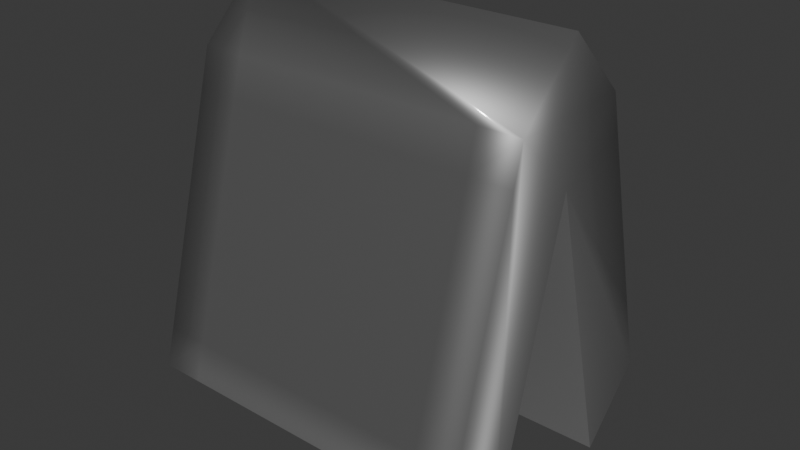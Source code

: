 # Source: grater.blend  (saved by Blender 4.1.23; exported with 4.5.12 LTS)
import bpy
from mathutils import Matrix  # noqa: F401  (used for matrix-valued properties, if any)

bpy.ops.wm.read_factory_settings(use_empty=True)
scene = bpy.context.scene
scene.name = 'Scene'

# ---- collections
col_collection = bpy.data.collections.new('Collection'); scene.collection.children.link(col_collection)

# ---- materials (node trees are filled in below, after node groups)
mat_metal = bpy.data.materials.new('Metal')
mat_metal.alpha_threshold = 0.0
mat_metal.use_transparent_shadow = False
mat_metal.roughness = 0.5
mat_metal.line_color = (0.0, 0.0, 0.0, 1.0)

# ---- material node trees
mat_metal.use_nodes = True; mat_metal.node_tree.nodes.clear()
_N = mat_metal.node_tree.nodes; _L = mat_metal.node_tree.links
n0 = _N.new('ShaderNodeOutputMaterial'); n0.name = 'Material Output'; n0.location = (300, 300)
n1 = _N.new('ShaderNodeBsdfPrincipled'); n1.name = 'Principled BSDF'; n1.location = (10, 300)
n1.inputs[0].default_value = (0.2952, 0.2952, 0.2952, 1.0)
n1.inputs[1].default_value = 0.8
n1.inputs[3].default_value = 1.45
n1.inputs[19].default_value = 0.5
n1.inputs[20].default_value = 0.1
_L.new(n1.outputs[0], n0.inputs[0])
n0.is_active_output = True

# ---- world
world_world = bpy.data.worlds.new('World'); scene.world = world_world
world_world.use_nodes = True; world_world.node_tree.nodes.clear()
_N = world_world.node_tree.nodes; _L = world_world.node_tree.links
n0 = _N.new('ShaderNodeOutputWorld'); n0.name = 'World Output'; n0.location = (300, 300)
n1 = _N.new('ShaderNodeBackground'); n1.name = 'Background'; n1.location = (10, 300)
n1.inputs[0].default_value = (0.05088, 0.05088, 0.05088, 1.0)
_L.new(n1.outputs[0], n0.inputs[0])
n0.is_active_output = True
world_world.color = (0.05088, 0.05088, 0.05088)
world_world.use_sun_shadow = False
world_world.sun_shadow_jitter_overblur = 0.0

# ---- meshes
me_cube = bpy.data.meshes.new('Cube')
me_cube.from_pydata([(0.185, 0.0, 0.2707), (0.185, 0.07071, 0.2), (0.185, -0.07071, 0.2), (0.185, 0.0, 0.1293), (-0.185, 0.0, 0.2707), (-0.185, 0.07071, 0.2), (-0.185, -0.07071, 0.2), (-0.185, 0.0, 0.1293), (0.185, 0.08728, -0.198), (0.185, 0.0, 0.1293), (0.185, 0.158, -0.1273), (-0.185, 0.0, 0.1293), (0.185, -0.158, -0.1273), (0.185, -0.08728, -0.198), (-0.185, -0.158, -0.1273), (-0.185, -0.08728, -0.198), (0.185, -0.158, -0.1273), (0.185, -0.08728, -0.198), (-0.185, -0.158, -0.1273), (-0.185, -0.08728, -0.198), (-0.185, 0.158, -0.1273), (-0.185, 0.08728, -0.198), (0.185, 0.158, -0.1273), (0.185, 0.08728, -0.198), (-0.185, 0.158, -0.1273), (-0.185, 0.08728, -0.198), (0.0, -0.07071, 0.2), (0.185, -0.1144, 0.03636), (-0.185, -0.1144, 0.03636), (0.0, -0.158, -0.1273), (0.0, -0.1144, 0.03636), (-0.0925, -0.07071, 0.2), (0.185, -0.09253, 0.1182), (-0.185, -0.1362, -0.04546), (-0.0925, -0.158, -0.1273), (0.0925, -0.07071, 0.2), (0.185, -0.1362, -0.04546), (-0.185, -0.09253, 0.1182), (0.0925, -0.158, -0.1273), (0.0, -0.1362, -0.04546), (0.0, -0.09253, 0.1182), (0.0925, -0.1144, 0.03636), (-0.0925, -0.1144, 0.03636), (-0.0925, -0.09253, 0.1182), (0.0925, -0.09253, 0.1182), (0.0925, -0.1362, -0.04546), (-0.0925, -0.1362, -0.04546), (-0.1388, -0.07071, 0.2), (0.185, -0.08162, 0.1591), (-0.185, -0.1471, -0.08637), (-0.1388, -0.158, -0.1273), (0.04625, -0.07071, 0.2), (0.185, -0.1253, -0.00455), (-0.185, -0.1034, 0.07727), (0.04625, -0.158, -0.1273), (0.0, -0.1471, -0.08637), (0.0, -0.1034, 0.07727), (0.1388, -0.1144, 0.03636), (-0.04625, -0.1144, 0.03636), (-0.04625, -0.07071, 0.2), (0.185, -0.1034, 0.07727), (-0.185, -0.1253, -0.00455), (-0.04625, -0.158, -0.1273), (0.1388, -0.07071, 0.2), (0.185, -0.1471, -0.08637), (-0.185, -0.08162, 0.1591), (0.1388, -0.158, -0.1273), (0.0, -0.1253, -0.00455), (0.0, -0.08162, 0.1591), (0.04625, -0.1144, 0.03636), (-0.1388, -0.1144, 0.03636), (-0.0925, -0.1034, 0.07727), (-0.0925, -0.08162, 0.1591), (-0.04625, -0.09253, 0.1182), (-0.1388, -0.09253, 0.1182), (0.0925, -0.1034, 0.07727), (0.0925, -0.08162, 0.1591), (0.1388, -0.09253, 0.1182), (0.04625, -0.09253, 0.1182), (0.0925, -0.1471, -0.08637), (0.0925, -0.1253, -0.00455), (0.1388, -0.1362, -0.04546), (0.04625, -0.1362, -0.04546), (-0.0925, -0.1471, -0.08637), (-0.0925, -0.1253, -0.00455), (-0.04625, -0.1362, -0.04546), (-0.1388, -0.1362, -0.04546), (-0.1388, -0.1253, -0.00455), (-0.04625, -0.1253, -0.00455), (-0.04625, -0.1471, -0.08637), (0.04625, -0.1253, -0.00455), (0.1388, -0.1253, -0.00455), (0.1388, -0.1471, -0.08637), (0.04625, -0.08162, 0.1591), (0.1388, -0.08162, 0.1591), (0.1388, -0.1034, 0.07727), (-0.1388, -0.08162, 0.1591), (-0.04625, -0.08162, 0.1591), (-0.04625, -0.1034, 0.07727), (-0.1388, -0.1034, 0.07727), (0.04625, -0.1034, 0.07727), (0.04625, -0.1471, -0.08637), (-0.1388, -0.1471, -0.08637), (0.0, 0.07071, 0.2), (-0.185, 0.1144, 0.03636), (0.0, 0.158, -0.1273), (0.185, 0.1144, 0.03636), (0.0, 0.1144, 0.03636), (-0.0925, 0.07071, 0.2), (-0.185, 0.1362, -0.04546), (-0.0925, 0.158, -0.1273), (0.185, 0.09253, 0.1182), (0.0925, 0.07071, 0.2), (-0.185, 0.09253, 0.1182), (0.0925, 0.158, -0.1273), (0.185, 0.1362, -0.04546), (0.0, 0.1362, -0.04546), (0.0, 0.09253, 0.1182), (-0.0925, 0.1144, 0.03636), (0.0925, 0.1144, 0.03636), (0.0925, 0.09253, 0.1182), (-0.0925, 0.09253, 0.1182), (-0.0925, 0.1362, -0.04546), (0.0925, 0.1362, -0.04546), (-0.1388, 0.07071, 0.2), (-0.185, 0.1471, -0.08637), (-0.1388, 0.158, -0.1273), (0.185, 0.08162, 0.1591), (0.04625, 0.07071, 0.2), (-0.185, 0.1034, 0.07727), (0.04625, 0.158, -0.1273), (0.185, 0.1253, -0.00455), (0.0, 0.1471, -0.08637), (0.0, 0.1034, 0.07727), (-0.1388, 0.1144, 0.03636), (0.04625, 0.1144, 0.03636), (-0.04625, 0.07071, 0.2), (-0.185, 0.1253, -0.00455), (-0.04625, 0.158, -0.1273), (0.185, 0.1034, 0.07727), (0.1388, 0.07071, 0.2), (-0.185, 0.08162, 0.1591), (0.1388, 0.158, -0.1273), (0.185, 0.1471, -0.08637), (0.0, 0.1253, -0.00455), (0.0, 0.08162, 0.1591), (-0.04625, 0.1144, 0.03636), (0.1388, 0.1144, 0.03636), (0.0925, 0.1034, 0.07727), (0.0925, 0.08162, 0.1591), (0.04625, 0.09253, 0.1182), (0.1388, 0.09253, 0.1182), (-0.0925, 0.1034, 0.07727), (-0.0925, 0.08162, 0.1591), (-0.1388, 0.09253, 0.1182), (-0.04625, 0.09253, 0.1182), (-0.0925, 0.1471, -0.08637), (-0.0925, 0.1253, -0.00455), (-0.1388, 0.1362, -0.04546), (-0.04625, 0.1362, -0.04546), (0.0925, 0.1471, -0.08637), (0.0925, 0.1253, -0.00455), (0.04625, 0.1362, -0.04546), (0.1388, 0.1362, -0.04546), (0.1388, 0.1253, -0.00455), (0.04625, 0.1253, -0.00455), (0.04625, 0.1471, -0.08637), (-0.04625, 0.1253, -0.00455), (-0.1388, 0.1253, -0.00455), (-0.1388, 0.1471, -0.08637), (-0.04625, 0.08162, 0.1591), (-0.1388, 0.08162, 0.1591), (-0.1388, 0.1034, 0.07727), (0.1388, 0.08162, 0.1591), (0.04625, 0.08162, 0.1591), (0.04625, 0.1034, 0.07727), (0.1388, 0.1034, 0.07727), (-0.04625, 0.1034, 0.07727), (-0.04625, 0.1471, -0.08637), (0.1388, 0.1471, -0.08637)], [], [(0, 4, 6, 47, 31, 59, 26, 51, 35, 63, 2), (9, 3, 13, 17), (7, 6, 4, 5), (3, 2, 48, 32, 60, 27, 52, 36, 64, 12, 13), (1, 0, 2, 3), (5, 4, 0, 1, 140, 112, 128, 103, 136, 108, 124), (11, 9, 17, 19), (3, 9, 23, 8), (1, 3, 8, 10, 143, 115, 131, 106, 139, 111, 127), (7, 5, 141, 113, 129, 104, 137, 109, 125, 20, 21), (102, 49, 14, 50), (9, 11, 25, 23), (13, 12, 16, 17), (12, 66, 38, 54, 29, 62, 34, 50, 14, 18, 16), (17, 16, 18, 19), (14, 15, 19, 18), (6, 7, 15, 14, 49, 33, 61, 28, 53, 37, 65), (7, 11, 19, 15), (24, 22, 23, 25), (10, 8, 23, 22), (21, 20, 24, 25), (20, 126, 110, 138, 105, 130, 114, 142, 10, 22, 24), (11, 7, 21, 25), (179, 143, 10, 142), (101, 55, 29, 54), (100, 56, 30, 69), (99, 53, 28, 70), (98, 71, 42, 58), (97, 72, 43, 73), (96, 65, 37, 74), (95, 75, 41, 57), (94, 76, 44, 77), (93, 68, 40, 78), (92, 79, 38, 66), (91, 80, 45, 81), (90, 67, 39, 82), (89, 83, 34, 62), (88, 84, 46, 85), (87, 61, 33, 86), (84, 87, 86, 46), (42, 70, 87, 84), (70, 28, 61, 87), (67, 88, 85, 39), (30, 58, 88, 67), (58, 42, 84, 88), (55, 89, 62, 29), (39, 85, 89, 55), (85, 46, 83, 89), (80, 90, 82, 45), (41, 69, 90, 80), (69, 30, 67, 90), (52, 91, 81, 36), (27, 57, 91, 52), (57, 41, 80, 91), (64, 92, 66, 12), (36, 81, 92, 64), (81, 45, 79, 92), (76, 93, 78, 44), (35, 51, 93, 76), (51, 26, 68, 93), (48, 94, 77, 32), (2, 63, 94, 48), (63, 35, 76, 94), (60, 95, 57, 27), (32, 77, 95, 60), (77, 44, 75, 95), (72, 96, 74, 43), (31, 47, 96, 72), (47, 6, 65, 96), (68, 97, 73, 40), (26, 59, 97, 68), (59, 31, 72, 97), (56, 98, 58, 30), (40, 73, 98, 56), (73, 43, 71, 98), (71, 99, 70, 42), (43, 74, 99, 71), (74, 37, 53, 99), (75, 100, 69, 41), (44, 78, 100, 75), (78, 40, 56, 100), (79, 101, 54, 38), (45, 82, 101, 79), (82, 39, 55, 101), (83, 102, 50, 34), (46, 86, 102, 83), (86, 33, 49, 102), (178, 132, 105, 138), (177, 133, 107, 146), (176, 139, 106, 147), (175, 148, 119, 135), (174, 149, 120, 150), (173, 127, 111, 151), (172, 152, 118, 134), (171, 153, 121, 154), (170, 145, 117, 155), (169, 156, 110, 126), (168, 157, 122, 158), (167, 144, 116, 159), (166, 160, 114, 130), (165, 161, 123, 162), (164, 131, 115, 163), (161, 164, 163, 123), (119, 147, 164, 161), (147, 106, 131, 164), (144, 165, 162, 116), (107, 135, 165, 144), (135, 119, 161, 165), (132, 166, 130, 105), (116, 162, 166, 132), (162, 123, 160, 166), (157, 167, 159, 122), (118, 146, 167, 157), (146, 107, 144, 167), (137, 168, 158, 109), (104, 134, 168, 137), (134, 118, 157, 168), (125, 169, 126, 20), (109, 158, 169, 125), (158, 122, 156, 169), (153, 170, 155, 121), (108, 136, 170, 153), (136, 103, 145, 170), (141, 171, 154, 113), (5, 124, 171, 141), (124, 108, 153, 171), (129, 172, 134, 104), (113, 154, 172, 129), (154, 121, 152, 172), (149, 173, 151, 120), (112, 140, 173, 149), (140, 1, 127, 173), (145, 174, 150, 117), (103, 128, 174, 145), (128, 112, 149, 174), (133, 175, 135, 107), (117, 150, 175, 133), (150, 120, 148, 175), (148, 176, 147, 119), (120, 151, 176, 148), (151, 111, 139, 176), (152, 177, 146, 118), (121, 155, 177, 152), (155, 117, 133, 177), (156, 178, 138, 110), (122, 159, 178, 156), (159, 116, 132, 178), (160, 179, 142, 114), (123, 163, 179, 160), (163, 115, 143, 179)])
me_cube.polygons.foreach_set('use_smooth', [True] * 150)
_uv = me_cube.uv_layers.new(name='UVMap')
_uv.uv.foreach_set('vector', [0.625, 0.5, 0.875, 0.5, 0.875, 0.75, 0.8438, 0.75, 0.8125, 0.75, 0.7812, 0.75, 0.75, 0.75, 0.7188, 0.75, 0.6875, 0.75, 0.6562, 0.75, 0.625, 0.75, 0.375, 0.75, 0.375, 0.75, 0.375, 0.75, 0.375, 0.75, 0.375, 0.0, 0.625, 0.0, 0.625, 0.25, 0.375, 0.25, 0.375, 0.75, 0.625, 0.75, 0.625, 0.75, 0.625, 0.75, 0.625, 0.75, 0.625, 0.75, 0.625, 0.75, 0.625, 0.75, 0.625, 0.75, 0.625, 0.75, 0.375, 0.75, 0.375, 0.5, 0.625, 0.5, 0.625, 0.75, 0.375, 0.75, 0.375, 0.25, 0.625, 0.25, 0.625, 0.5, 0.375, 0.5, 0.375, 0.4688, 0.375, 0.4375, 0.375, 0.4062, 0.375, 0.375, 0.375, 0.3438, 0.375, 0.3125, 0.375, 0.2812, 0.125, 0.75, 0.375, 0.75, 0.375, 0.75, 0.125, 0.75, 0.375, 0.75, 0.375, 0.75, 0.375, 0.75, 0.375, 0.75, 0.375, 0.5, 0.375, 0.75, 0.375, 0.75, 0.375, 0.5, 0.375, 0.5, 0.375, 0.5, 0.375, 0.5, 0.375, 0.5, 0.375, 0.5, 0.375, 0.5, 0.375, 0.5, 0.375, 0.0, 0.375, 0.25, 0.375, 0.25, 0.375, 0.25, 0.375, 0.25, 0.375, 0.25, 0.375, 0.25, 0.375, 0.25, 0.375, 0.25, 0.375, 0.25, 0.375, 0.0, 0.8438, 0.75, 0.875, 0.75, 0.875, 0.75, 0.8438, 0.75, 0.375, 0.75, 0.125, 0.75, 0.125, 0.75, 0.375, 0.75, 0.375, 0.75, 0.625, 0.75, 0.625, 0.75, 0.375, 0.75, 0.625, 0.75, 0.6562, 0.75, 0.6875, 0.75, 0.7188, 0.75, 0.75, 0.75, 0.7812, 0.75, 0.8125, 0.75, 0.8438, 0.75, 0.875, 0.75, 0.875, 0.75, 0.625, 0.75, 0.375, 0.75, 0.625, 0.75, 0.625, 1.0, 0.375, 1.0, 0.625, 0.0, 0.375, 0.0, 0.375, 0.0, 0.625, 0.0, 0.625, 0.0, 0.375, 0.0, 0.375, 0.0, 0.625, 0.0, 0.625, 0.0, 0.625, 0.0, 0.625, 0.0, 0.625, 0.0, 0.625, 0.0, 0.625, 0.0, 0.625, 0.0, 0.375, 0.0, 0.375, 0.0, 0.375, 0.0, 0.375, 0.0, 0.125, 0.5, 0.375, 0.5, 0.375, 0.75, 0.125, 0.75, 0.375, 0.5, 0.375, 0.75, 0.375, 0.75, 0.375, 0.5, 0.375, 0.0, 0.375, 0.25, 0.375, 0.25, 0.375, 0.0, 0.375, 0.25, 0.375, 0.2812, 0.375, 0.3125, 0.375, 0.3438, 0.375, 0.375, 0.375, 0.4062, 0.375, 0.4375, 0.375, 0.4688, 0.375, 0.5, 0.375, 0.5, 0.375, 0.25, 0.375, 0.0, 0.375, 0.0, 0.375, 0.0, 0.375, 0.0, 0.375, 0.4688, 0.375, 0.5, 0.375, 0.5, 0.375, 0.4688, 0.7188, 0.75, 0.75, 0.75, 0.75, 0.75, 0.7188, 0.75, 0.7188, 0.75, 0.75, 0.75, 0.75, 0.75, 0.7188, 0.75, 0.8438, 0.75, 0.875, 0.75, 0.875, 0.75, 0.8438, 0.75, 0.7812, 0.75, 0.8125, 0.75, 0.8125, 0.75, 0.7812, 0.75, 0.7812, 0.75, 0.8125, 0.75, 0.8125, 0.75, 0.7812, 0.75, 0.8438, 0.75, 0.875, 0.75, 0.875, 0.75, 0.8438, 0.75, 0.6562, 0.75, 0.6875, 0.75, 0.6875, 0.75, 0.6562, 0.75, 0.6562, 0.75, 0.6875, 0.75, 0.6875, 0.75, 0.6562, 0.75, 0.7188, 0.75, 0.75, 0.75, 0.75, 0.75, 0.7188, 0.75, 0.6562, 0.75, 0.6875, 0.75, 0.6875, 0.75, 0.6562, 0.75, 0.6562, 0.75, 0.6875, 0.75, 0.6875, 0.75, 0.6562, 0.75, 0.7188, 0.75, 0.75, 0.75, 0.75, 0.75, 0.7188, 0.75, 0.7812, 0.75, 0.8125, 0.75, 0.8125, 0.75, 0.7812, 0.75, 0.7812, 0.75, 0.8125, 0.75, 0.8125, 0.75, 0.7812, 0.75, 0.8438, 0.75, 0.875, 0.75, 0.875, 0.75, 0.8438, 0.75, 0.8125, 0.75, 0.8438, 0.75, 0.8438, 0.75, 0.8125, 0.75, 0.8125, 0.75, 0.8438, 0.75, 0.8438, 0.75, 0.8125, 0.75, 0.8438, 0.75, 0.875, 0.75, 0.875, 0.75, 0.8438, 0.75, 0.75, 0.75, 0.7812, 0.75, 0.7812, 0.75, 0.75, 0.75, 0.75, 0.75, 0.7812, 0.75, 0.7812, 0.75, 0.75, 0.75, 0.7812, 0.75, 0.8125, 0.75, 0.8125, 0.75, 0.7812, 0.75, 0.75, 0.75, 0.7812, 0.75, 0.7812, 0.75, 0.75, 0.75, 0.75, 0.75, 0.7812, 0.75, 0.7812, 0.75, 0.75, 0.75, 0.7812, 0.75, 0.8125, 0.75, 0.8125, 0.75, 0.7812, 0.75, 0.6875, 0.75, 0.7188, 0.75, 0.7188, 0.75, 0.6875, 0.75, 0.6875, 0.75, 0.7188, 0.75, 0.7188, 0.75, 0.6875, 0.75, 0.7188, 0.75, 0.75, 0.75, 0.75, 0.75, 0.7188, 0.75, 0.625, 0.75, 0.6562, 0.75, 0.6562, 0.75, 0.625, 0.75, 0.625, 0.75, 0.6562, 0.75, 0.6562, 0.75, 0.625, 0.75, 0.6562, 0.75, 0.6875, 0.75, 0.6875, 0.75, 0.6562, 0.75, 0.625, 0.75, 0.6562, 0.75, 0.6562, 0.75, 0.625, 0.75, 0.625, 0.75, 0.6562, 0.75, 0.6562, 0.75, 0.625, 0.75, 0.6562, 0.75, 0.6875, 0.75, 0.6875, 0.75, 0.6562, 0.75, 0.6875, 0.75, 0.7188, 0.75, 0.7188, 0.75, 0.6875, 0.75, 0.6875, 0.75, 0.7188, 0.75, 0.7188, 0.75, 0.6875, 0.75, 0.7188, 0.75, 0.75, 0.75, 0.75, 0.75, 0.7188, 0.75, 0.625, 0.75, 0.6562, 0.75, 0.6562, 0.75, 0.625, 0.75, 0.625, 0.75, 0.6562, 0.75, 0.6562, 0.75, 0.625, 0.75, 0.6562, 0.75, 0.6875, 0.75, 0.6875, 0.75, 0.6562, 0.75, 0.625, 0.75, 0.6562, 0.75, 0.6562, 0.75, 0.625, 0.75, 0.625, 0.75, 0.6562, 0.75, 0.6562, 0.75, 0.625, 0.75, 0.6562, 0.75, 0.6875, 0.75, 0.6875, 0.75, 0.6562, 0.75, 0.8125, 0.75, 0.8438, 0.75, 0.8438, 0.75, 0.8125, 0.75, 0.8125, 0.75, 0.8438, 0.75, 0.8438, 0.75, 0.8125, 0.75, 0.8438, 0.75, 0.875, 0.75, 0.875, 0.75, 0.8438, 0.75, 0.75, 0.75, 0.7812, 0.75, 0.7812, 0.75, 0.75, 0.75, 0.75, 0.75, 0.7812, 0.75, 0.7812, 0.75, 0.75, 0.75, 0.7812, 0.75, 0.8125, 0.75, 0.8125, 0.75, 0.7812, 0.75, 0.75, 0.75, 0.7812, 0.75, 0.7812, 0.75, 0.75, 0.75, 0.75, 0.75, 0.7812, 0.75, 0.7812, 0.75, 0.75, 0.75, 0.7812, 0.75, 0.8125, 0.75, 0.8125, 0.75, 0.7812, 0.75, 0.8125, 0.75, 0.8438, 0.75, 0.8438, 0.75, 0.8125, 0.75, 0.8125, 0.75, 0.8438, 0.75, 0.8438, 0.75, 0.8125, 0.75, 0.8438, 0.75, 0.875, 0.75, 0.875, 0.75, 0.8438, 0.75, 0.6875, 0.75, 0.7188, 0.75, 0.7188, 0.75, 0.6875, 0.75, 0.6875, 0.75, 0.7188, 0.75, 0.7188, 0.75, 0.6875, 0.75, 0.7188, 0.75, 0.75, 0.75, 0.75, 0.75, 0.7188, 0.75, 0.6875, 0.75, 0.7188, 0.75, 0.7188, 0.75, 0.6875, 0.75, 0.6875, 0.75, 0.7188, 0.75, 0.7188, 0.75, 0.6875, 0.75, 0.7188, 0.75, 0.75, 0.75, 0.75, 0.75, 0.7188, 0.75, 0.8125, 0.75, 0.8438, 0.75, 0.8438, 0.75, 0.8125, 0.75, 0.8125, 0.75, 0.8438, 0.75, 0.8438, 0.75, 0.8125, 0.75, 0.8438, 0.75, 0.875, 0.75, 0.875, 0.75, 0.8438, 0.75, 0.375, 0.3438, 0.375, 0.375, 0.375, 0.375, 0.375, 0.3438, 0.375, 0.3438, 0.375, 0.375, 0.375, 0.375, 0.375, 0.3438, 0.375, 0.4688, 0.375, 0.5, 0.375, 0.5, 0.375, 0.4688, 0.375, 0.4062, 0.375, 0.4375, 0.375, 0.4375, 0.375, 0.4062, 0.375, 0.4062, 0.375, 0.4375, 0.375, 0.4375, 0.375, 0.4062, 0.375, 0.4688, 0.375, 0.5, 0.375, 0.5, 0.375, 0.4688, 0.375, 0.2812, 0.375, 0.3125, 0.375, 0.3125, 0.375, 0.2812, 0.375, 0.2812, 0.375, 0.3125, 0.375, 0.3125, 0.375, 0.2812, 0.375, 0.3438, 0.375, 0.375, 0.375, 0.375, 0.375, 0.3438, 0.375, 0.2812, 0.375, 0.3125, 0.375, 0.3125, 0.375, 0.2812, 0.375, 0.2812, 0.375, 0.3125, 0.375, 0.3125, 0.375, 0.2812, 0.375, 0.3438, 0.375, 0.375, 0.375, 0.375, 0.375, 0.3438, 0.375, 0.4062, 0.375, 0.4375, 0.375, 0.4375, 0.375, 0.4062, 0.375, 0.4062, 0.375, 0.4375, 0.375, 0.4375, 0.375, 0.4062, 0.375, 0.4688, 0.375, 0.5, 0.375, 0.5, 0.375, 0.4688, 0.375, 0.4375, 0.375, 0.4688, 0.375, 0.4688, 0.375, 0.4375, 0.375, 0.4375, 0.375, 0.4688, 0.375, 0.4688, 0.375, 0.4375, 0.375, 0.4688, 0.375, 0.5, 0.375, 0.5, 0.375, 0.4688, 0.375, 0.375, 0.375, 0.4062, 0.375, 0.4062, 0.375, 0.375, 0.375, 0.375, 0.375, 0.4062, 0.375, 0.4062, 0.375, 0.375, 0.375, 0.4062, 0.375, 0.4375, 0.375, 0.4375, 0.375, 0.4062, 0.375, 0.375, 0.375, 0.4062, 0.375, 0.4062, 0.375, 0.375, 0.375, 0.375, 0.375, 0.4062, 0.375, 0.4062, 0.375, 0.375, 0.375, 0.4062, 0.375, 0.4375, 0.375, 0.4375, 0.375, 0.4062, 0.375, 0.3125, 0.375, 0.3438, 0.375, 0.3438, 0.375, 0.3125, 0.375, 0.3125, 0.375, 0.3438, 0.375, 0.3438, 0.375, 0.3125, 0.375, 0.3438, 0.375, 0.375, 0.375, 0.375, 0.375, 0.3438, 0.375, 0.25, 0.375, 0.2812, 0.375, 0.2812, 0.375, 0.25, 0.375, 0.25, 0.375, 0.2812, 0.375, 0.2812, 0.375, 0.25, 0.375, 0.2812, 0.375, 0.3125, 0.375, 0.3125, 0.375, 0.2812, 0.375, 0.25, 0.375, 0.2812, 0.375, 0.2812, 0.375, 0.25, 0.375, 0.25, 0.375, 0.2812, 0.375, 0.2812, 0.375, 0.25, 0.375, 0.2812, 0.375, 0.3125, 0.375, 0.3125, 0.375, 0.2812, 0.375, 0.3125, 0.375, 0.3438, 0.375, 0.3438, 0.375, 0.3125, 0.375, 0.3125, 0.375, 0.3438, 0.375, 0.3438, 0.375, 0.3125, 0.375, 0.3438, 0.375, 0.375, 0.375, 0.375, 0.375, 0.3438, 0.375, 0.25, 0.375, 0.2812, 0.375, 0.2812, 0.375, 0.25, 0.375, 0.25, 0.375, 0.2812, 0.375, 0.2812, 0.375, 0.25, 0.375, 0.2812, 0.375, 0.3125, 0.375, 0.3125, 0.375, 0.2812, 0.375, 0.25, 0.375, 0.2812, 0.375, 0.2812, 0.375, 0.25, 0.375, 0.25, 0.375, 0.2812, 0.375, 0.2812, 0.375, 0.25, 0.375, 0.2812, 0.375, 0.3125, 0.375, 0.3125, 0.375, 0.2812, 0.375, 0.4375, 0.375, 0.4688, 0.375, 0.4688, 0.375, 0.4375, 0.375, 0.4375, 0.375, 0.4688, 0.375, 0.4688, 0.375, 0.4375, 0.375, 0.4688, 0.375, 0.5, 0.375, 0.5, 0.375, 0.4688, 0.375, 0.375, 0.375, 0.4062, 0.375, 0.4062, 0.375, 0.375, 0.375, 0.375, 0.375, 0.4062, 0.375, 0.4062, 0.375, 0.375, 0.375, 0.4062, 0.375, 0.4375, 0.375, 0.4375, 0.375, 0.4062, 0.375, 0.375, 0.375, 0.4062, 0.375, 0.4062, 0.375, 0.375, 0.375, 0.375, 0.375, 0.4062, 0.375, 0.4062, 0.375, 0.375, 0.375, 0.4062, 0.375, 0.4375, 0.375, 0.4375, 0.375, 0.4062, 0.375, 0.4375, 0.375, 0.4688, 0.375, 0.4688, 0.375, 0.4375, 0.375, 0.4375, 0.375, 0.4688, 0.375, 0.4688, 0.375, 0.4375, 0.375, 0.4688, 0.375, 0.5, 0.375, 0.5, 0.375, 0.4688, 0.375, 0.3125, 0.375, 0.3438, 0.375, 0.3438, 0.375, 0.3125, 0.375, 0.3125, 0.375, 0.3438, 0.375, 0.3438, 0.375, 0.3125, 0.375, 0.3438, 0.375, 0.375, 0.375, 0.375, 0.375, 0.3438, 0.375, 0.3125, 0.375, 0.3438, 0.375, 0.3438, 0.375, 0.3125, 0.375, 0.3125, 0.375, 0.3438, 0.375, 0.3438, 0.375, 0.3125, 0.375, 0.3438, 0.375, 0.375, 0.375, 0.375, 0.375, 0.3438, 0.375, 0.4375, 0.375, 0.4688, 0.375, 0.4688, 0.375, 0.4375, 0.375, 0.4375, 0.375, 0.4688, 0.375, 0.4688, 0.375, 0.4375, 0.375, 0.4688, 0.375, 0.5, 0.375, 0.5, 0.375, 0.4688])
me_cube.materials.append(mat_metal)
me_cube.use_mirror_vertex_groups = False
me_cube.update()

# ---- objects
ob_cube = bpy.data.objects.new('Cube', me_cube)

# ---- transforms, parenting, visibility, modifiers, constraints
ob_cube.location = (0.0, 0.0, 0.0)
ob_cube.lock_rotations_4d = False
ob_cube.empty_display_type = 'ARROWS'
ob_cube.lineart.crease_threshold = 0.0

# ---- collection membership
col_collection.objects.link(ob_cube)

# ---- scene / render settings (as saved in the file)
scene.frame_start = 1; scene.frame_end = 250; scene.frame_set(1)
scene.render.engine = 'BLENDER_EEVEE_NEXT'
scene.cycles.sampling_pattern = 'TABULATED_SOBOL'
scene.eevee.ray_tracing_options.trace_max_roughness = 0.0
bpy.context.view_layer.update()

# ---- added for rendering (the .blend has no active camera and no usable light): camera, sun
cam_auto = bpy.data.cameras.new('AutoCamera')
cam_auto.lens = 50.0
cam_auto.sensor_width = 36.0
cam_auto.clip_end = 1000.0
ob_auto_camera = bpy.data.objects.new('AutoCamera', cam_auto)
scene.collection.objects.link(ob_auto_camera)
ob_auto_camera.location = (0.625074, -0.750089, 0.536419)
ob_auto_camera.rotation_euler = (1.09748, -7.21219e-08, 0.694738)
scene.camera = ob_auto_camera
light_auto_sun = bpy.data.lights.new('AutoSun', 'SUN')
light_auto_sun.energy = 3.0
light_auto_sun.angle = 0.0523599
ob_auto_sun = bpy.data.objects.new('AutoSun', light_auto_sun)
scene.collection.objects.link(ob_auto_sun)
ob_auto_sun.rotation_euler = (0.872665, 0.174533, 0.523599)
bpy.context.view_layer.update()
